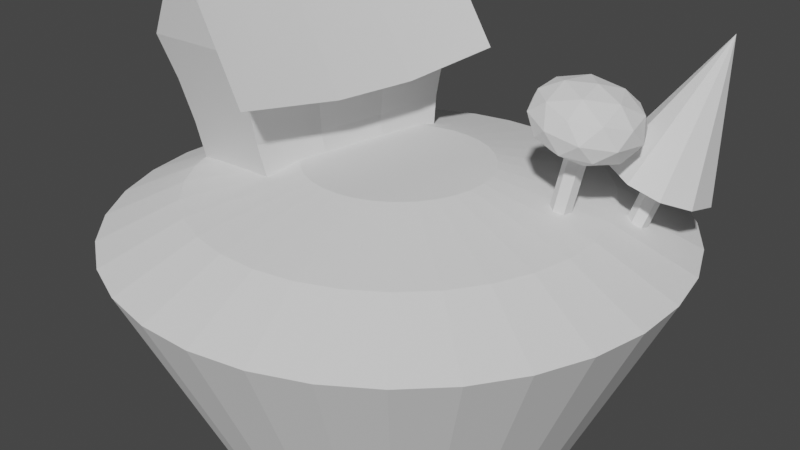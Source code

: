 # Source: 12-separating-objects.blend  (saved by Blender 3.0.42; exported with 4.5.12 LTS)
import bpy
from mathutils import Matrix  # noqa: F401  (used for matrix-valued properties, if any)

bpy.ops.wm.read_factory_settings(use_empty=True)
scene = bpy.context.scene
scene.name = 'Scene'

# ---- collections
col_collection = bpy.data.collections.new('Collection'); scene.collection.children.link(col_collection)

# ---- materials (node trees are filled in below, after node groups)
mat_material = bpy.data.materials.new('Material')
mat_material.alpha_threshold = 0.0
mat_material.use_transparent_shadow = False
mat_material.line_color = (0.0, 0.0, 0.0, 1.0)

# ---- material node trees
mat_material.use_nodes = True; mat_material.node_tree.nodes.clear()
_N = mat_material.node_tree.nodes; _L = mat_material.node_tree.links
n0 = _N.new('ShaderNodeOutputMaterial'); n0.name = 'Material Output'; n0.location = (300, 300)
n1 = _N.new('ShaderNodeBsdfPrincipled'); n1.name = 'Principled BSDF'; n1.location = (10, 300)
n1.distribution = 'GGX'
n1.subsurface_method = 'RANDOM_WALK_SKIN'
n1.inputs[2].default_value = 0.4
n1.inputs[3].default_value = 1.45
n1.inputs[27].default_value = (0.0, 0.0, 0.0, 1.0)
n1.inputs[28].default_value = 1.0
_L.new(n1.outputs[0], n0.inputs[0])
n0.is_active_output = True

# ---- world
world_world = bpy.data.worlds.new('World'); scene.world = world_world
world_world.use_nodes = True; world_world.node_tree.nodes.clear()
_N = world_world.node_tree.nodes; _L = world_world.node_tree.links
n0 = _N.new('ShaderNodeOutputWorld'); n0.name = 'World Output'; n0.location = (300, 300)
n1 = _N.new('ShaderNodeBackground'); n1.name = 'Background'; n1.location = (10, 300)
n1.inputs[0].default_value = (0.05088, 0.05088, 0.05088, 1.0)
_L.new(n1.outputs[0], n0.inputs[0])
n0.is_active_output = True
world_world.color = (0.05088, 0.05088, 0.05088)
world_world.use_sun_shadow = False
world_world.sun_shadow_jitter_overblur = 0.0

# ---- cameras
cam_camera = bpy.data.cameras.new('Camera')
cam_camera.clip_end = 100.0
cam_camera.ortho_scale = 7.314

# ---- meshes
me_cube = bpy.data.meshes.new('Cube')
me_cube.from_pydata([(1.068, 1.691, 2.0), (0.792, 1.339, 0.0), (1.068, -1.691, 2.0), (0.792, -1.339, 0.0), (-1.068, 1.691, 2.0), (-0.792, 1.339, 0.0), (-1.068, -1.691, 2.0), (-0.792, -1.339, 0.0), (-7.451e-09, -1.691, 3.782), (-7.451e-09, 1.691, 3.782), (-0.7755, 1.456, 0.6667), (-0.8549, 1.573, 1.333), (0.7748, -1.456, 0.6667), (0.8535, -1.573, 1.333), (0.792, -0.4463, 0.0), (-1.085, 0.5636, 1.807), (-1.085, -0.5636, 1.807), (1.052, -0.5636, 1.807), (1.052, 0.5636, 1.807), (-0.792, -0.4463, 0.0), (-0.792, 0.4463, 0.0), (0.792, 0.4463, 0.0), (-0.01678, 0.5636, 3.589), (-0.01678, -0.5636, 3.589), (-0.8549, -1.573, 1.333), (-0.7755, -1.456, 0.6667), (0.7748, 1.456, 0.6667), (0.8535, 1.573, 1.333), (-0.8647, -0.5245, 1.205), (-0.7804, -0.4854, 0.6023), (-0.8647, 0.5245, 1.205), (-0.7804, 0.4854, 0.6023), (0.8437, 0.5245, 1.205), (0.7699, 0.4854, 0.6023), (0.8437, -0.5245, 1.205), (0.7699, -0.4854, 0.6023)], [], [(0, 4, 9), (35, 12, 3, 14), (32, 34, 35, 33), (28, 30, 31, 29), (19, 14, 3, 7), (13, 2, 6, 24), (6, 2, 8), (7, 25, 29, 19), (16, 6, 8, 23), (1, 26, 33, 21), (18, 0, 9, 22), (31, 10, 5, 20), (25, 24, 28, 29), (15, 16, 23, 22), (4, 15, 22, 9), (17, 18, 22, 23), (2, 17, 23, 8), (27, 0, 18, 32), (10, 11, 27, 26), (24, 6, 16, 28), (29, 31, 20, 19), (5, 10, 26, 1), (18, 17, 34, 32), (5, 1, 21, 20), (20, 21, 14, 19), (33, 35, 14, 21), (16, 15, 30, 28), (11, 4, 0, 27), (26, 27, 32, 33), (15, 4, 11, 30), (30, 11, 10, 31), (3, 12, 25, 7), (12, 13, 24, 25), (17, 2, 13, 34), (34, 13, 12, 35)])
_uv = me_cube.uv_layers.new(name='UVMap')
_uv.uv.foreach_set('vector', [0.625, 0.5, 0.625, 0.25, 0.625, 0.5, 0.4583, 0.6667, 0.4583, 0.75, 0.375, 0.75, 0.375, 0.6667, 0.5417, 0.5833, 0.5417, 0.6667, 0.4583, 0.6667, 0.4583, 0.5833, 0.5417, 0.08333, 0.5417, 0.1667, 0.4583, 0.1667, 0.4583, 0.08333, 0.125, 0.6667, 0.375, 0.6667, 0.375, 0.75, 0.125, 0.75, 0.5417, 0.75, 0.625, 0.75, 0.625, 1.0, 0.5417, 1.0, 0.625, 1.0, 0.625, 0.75, 0.625, 1.0, 0.375, 0.0, 0.4583, 0.0, 0.4583, 0.08333, 0.375, 0.08333, 0.625, 0.08333, 0.625, 0.0, 0.625, 0.0, 0.625, 0.08333, 0.375, 0.5, 0.4583, 0.5, 0.4583, 0.5833, 0.375, 0.5833, 0.625, 0.5833, 0.625, 0.5, 0.625, 0.5, 0.625, 0.5833, 0.4583, 0.1667, 0.4583, 0.25, 0.375, 0.25, 0.375, 0.1667, 0.4583, 0.0, 0.5417, 0.0, 0.5417, 0.08333, 0.4583, 0.08333, 0.625, 0.1667, 0.625, 0.08333, 0.625, 0.08333, 0.625, 0.1667, 0.625, 0.25, 0.625, 0.1667, 0.625, 0.1667, 0.625, 0.25, 0.625, 0.6667, 0.625, 0.5833, 0.625, 0.5833, 0.625, 0.6667, 0.625, 0.75, 0.625, 0.6667, 0.625, 0.6667, 0.625, 0.75, 0.5417, 0.5, 0.625, 0.5, 0.625, 0.5833, 0.5417, 0.5833, 0.4583, 0.25, 0.5417, 0.25, 0.5417, 0.5, 0.4583, 0.5, 0.5417, 0.0, 0.625, 0.0, 0.625, 0.08333, 0.5417, 0.08333, 0.4583, 0.08333, 0.4583, 0.1667, 0.375, 0.1667, 0.375, 0.08333, 0.375, 0.25, 0.4583, 0.25, 0.4583, 0.5, 0.375, 0.5, 0.625, 0.5833, 0.625, 0.6667, 0.5417, 0.6667, 0.5417, 0.5833, 0.125, 0.5, 0.375, 0.5, 0.375, 0.5833, 0.125, 0.5833, 0.125, 0.5833, 0.375, 0.5833, 0.375, 0.6667, 0.125, 0.6667, 0.4583, 0.5833, 0.4583, 0.6667, 0.375, 0.6667, 0.375, 0.5833, 0.625, 0.08333, 0.625, 0.1667, 0.5417, 0.1667, 0.5417, 0.08333, 0.5417, 0.25, 0.625, 0.25, 0.625, 0.5, 0.5417, 0.5, 0.4583, 0.5, 0.5417, 0.5, 0.5417, 0.5833, 0.4583, 0.5833, 0.625, 0.1667, 0.625, 0.25, 0.5417, 0.25, 0.5417, 0.1667, 0.5417, 0.1667, 0.5417, 0.25, 0.4583, 0.25, 0.4583, 0.1667, 0.375, 0.75, 0.4583, 0.75, 0.4583, 1.0, 0.375, 1.0, 0.4583, 0.75, 0.5417, 0.75, 0.5417, 1.0, 0.4583, 1.0, 0.625, 0.6667, 0.625, 0.75, 0.5417, 0.75, 0.5417, 0.6667, 0.5417, 0.6667, 0.5417, 0.75, 0.4583, 0.75, 0.4583, 0.6667])
me_cube.materials.append(mat_material)
me_cube.use_remesh_preserve_volume = False
me_cube.use_remesh_preserve_attributes = False
me_cube.use_mirror_vertex_groups = False
me_cube.update()
me_cube.normals_split_custom_set([tuple(v) for v in zip(*[iter([0.0, 1.0, 0.0, 0.0, 1.0, 0.0, 0.0, 1.0, 0.0, 0.9932, -0.1053, 0.05019, 0.9944, -0.02128, -0.1037, 0.9899, 0.00865, 0.1412, 0.9898, 0.008788, 0.1424, 0.9854, -0.1126, -0.1275, 0.9743, 0.02236, -0.2243, 0.989, 0.1051, -0.1042, 1.0, 2.066e-05, -0.009008, -0.9808, 0.1306, -0.1451, -0.9657, -0.02237, -0.2587, -0.9848, -0.1233, -0.122, -1.0, -2.547e-05, -0.00794, 0.0, 0.0, -1.0, 0.0, 0.0, -1.0, 0.0, 0.0, -1.0, 0.0, 0.0, -1.0, 0.0, -0.9849, -0.1732, 0.0, -0.9849, -0.1732, 0.0, -0.9849, -0.1732, 0.0, -0.9849, -0.1732, 0.0, -1.0, 0.0, 0.0, -1.0, 0.0, 0.0, -1.0, 0.0, -0.9897, 0.02027, 0.142, -0.9934, 0.1132, -0.01861, -0.9969, -0.02916, -0.07332, -0.9893, 0.02068, 0.1442, -0.8528, 0.01575, 0.522, -0.8546, 0.1343, 0.5017, -0.8546, 0.1343, 0.5017, -0.8846, 0.075, 0.4603, 0.9899, -0.008649, 0.1412, 0.9938, -0.1115, 0.005665, 0.9981, 0.02381, -0.05642, 0.9898, -0.008793, 0.1424, 0.8526, -0.04094, 0.5209, 0.8509, -0.1595, 0.5006, 0.8509, -0.1595, 0.5006, 0.8827, -0.1002, 0.4592, -0.9909, 0.121, 0.05901, -0.9923, 0.0263, -0.1212, -0.9897, -0.02027, 0.142, -0.9893, -0.02068, 0.1442, -0.9999, 0.004358, -0.01016, -0.9802, 0.09329, -0.1744, -0.9734, -0.04806, -0.224, -0.9891, -0.1118, -0.09543, -0.8561, -0.06013, 0.5133, -0.8252, 0.0, 0.5649, -0.8561, 0.06013, 0.5133, -0.887, 0.0, 0.4618, -0.8546, -0.1343, 0.5017, -0.8227, -0.075, 0.5634, -0.8528, -0.01575, 0.522, -0.8546, -0.1343, 0.5017, 0.8561, 0.06013, 0.5133, 0.8252, 0.0, 0.5649, 0.8561, -0.06013, 0.5133, 0.887, 0.0, 0.4618, 0.8509, 0.1595, 0.5006, 0.8208, 0.1002, 0.5623, 0.8526, 0.04094, 0.5209, 0.8509, 0.1595, 0.5006, 0.9766, 0.02813, -0.213, 0.8943, 0.06211, -0.4431, 0.9137, 0.06543, -0.4011, 0.952, 0.1194, -0.282, 0.0, 0.9849, -0.1732, 0.0, 0.9849, -0.1732, 0.0, 0.9849, -0.1732, 0.0, 0.9849, -0.1732, -0.9763, -0.03414, -0.2139, -0.8842, -0.08561, -0.4593, -0.9044, -0.08949, -0.4173, -0.945, -0.1502, -0.2906, -0.9914, 0.1306, 0.01143, -0.9944, -0.02244, -0.1031, -0.9887, 9.665e-05, 0.1499, -0.9887, -0.0001024, 0.1499, 0.0, 0.9849, -0.1732, 0.0, 0.9849, -0.1732, 0.0, 0.9849, -0.1732, 0.0, 0.9849, -0.1732, 0.887, 0.01834, -0.4614, 0.906, 0.02207, -0.4228, 0.9454, 0.1051, -0.3084, 0.9761, -0.0003102, -0.2175, 0.0, 0.0, -1.0, 0.0, 0.0, -1.0, 0.0, 0.0, -1.0, 0.0, 0.0, -1.0, 0.0, 0.0, -1.0, 0.0, 0.0, -1.0, 0.0, 0.0, -1.0, 0.0, 0.0, -1.0, 0.9932, -0.1126, 0.02981, 0.9975, 0.0224, -0.06747, 0.9888, -6.304e-05, 0.1491, 0.9888, 6.795e-05, 0.1491, -0.8694, -0.01845, -0.4938, -0.8897, -0.02199, -0.4559, -0.9372, -0.1233, -0.3263, -0.976, 0.0003908, -0.2179, 0.0, 0.9849, -0.1732, 0.0, 0.9849, -0.1732, 0.0, 0.9849, -0.1732, 0.0, 0.9849, -0.1732, 1.0, -0.001786, -0.009543, 0.9835, -0.1018, -0.1498, 0.9779, 0.03294, -0.2065, 0.9923, 0.08986, -0.08556, -0.8873, 0.04903, -0.4585, -0.8842, 0.08562, -0.4593, -0.92, -0.07387, -0.385, -0.9764, 0.03621, -0.2131, -0.9868, 0.137, -0.08599, -0.9618, 0.04448, -0.27, -0.9764, -0.1162, -0.1823, -1.0, -0.00343, -0.008549, -3.512e-09, -0.9849, -0.1732, -3.512e-09, -0.9849, -0.1732, -3.512e-09, -0.9849, -0.1732, -3.512e-09, -0.9849, -0.1732, -6.755e-09, -0.9849, -0.1732, -6.755e-09, -0.9849, -0.1732, -6.755e-09, -0.9849, -0.1732, -6.755e-09, -0.9849, -0.1732, 0.8966, -0.0253, -0.4422, 0.8943, -0.06212, -0.4431, 0.9234, 0.08894, -0.3733, 0.9765, -0.02976, -0.2133, 0.9892, -0.1125, -0.09426, 0.9673, -0.02976, -0.2521, 0.9777, 0.1225, -0.1704, 1.0, 0.001073, -0.00921])] * 3)])
me_cylinder_001 = bpy.data.meshes.new('Cylinder.001')
me_cylinder_001.from_pydata([(-1.461e-07, 1.742, -1.699), (-1.369e-07, 3.0, 1.0), (0.3398, 1.708, -1.699), (0.5853, 2.942, 1.0), (0.6666, 1.609, -1.699), (1.148, 2.772, 1.0), (0.9678, 1.448, -1.699), (1.667, 2.494, 1.0), (1.232, 1.232, -1.699), (2.121, 2.121, 1.0), (1.448, 0.9678, -1.699), (2.494, 1.667, 1.0), (1.609, 0.6666, -1.699), (2.772, 1.148, 1.0), (1.708, 0.3398, -1.699), (2.942, 0.5853, 1.0), (1.742, -6.066e-08, -1.699), (3.0, -9.761e-08, 1.0), (1.708, -0.3398, -1.699), (2.942, -0.5853, 1.0), (1.609, -0.6666, -1.699), (2.772, -1.148, 1.0), (1.448, -0.9678, -1.699), (2.494, -1.667, 1.0), (1.232, -1.232, -1.699), (2.121, -2.121, 1.0), (0.9678, -1.448, -1.699), (1.667, -2.494, 1.0), (0.6666, -1.609, -1.699), (1.148, -2.772, 1.0), (0.3398, -1.708, -1.699), (0.5853, -2.942, 1.0), (-2.984e-07, -1.742, -1.699), (-3.992e-07, -3.0, 1.0), (-0.3398, -1.708, -1.699), (-0.5853, -2.942, 1.0), (-0.6666, -1.609, -1.699), (-1.148, -2.772, 1.0), (-0.9678, -1.448, -1.699), (-1.667, -2.494, 1.0), (-1.232, -1.232, -1.699), (-2.121, -2.121, 1.0), (-1.448, -0.9678, -1.699), (-2.494, -1.667, 1.0), (-1.609, -0.6666, -1.699), (-2.772, -1.148, 1.0), (-1.708, -0.3398, -1.699), (-2.942, -0.5853, 1.0), (-1.742, 3.625e-08, -1.699), (-3.0, 6.93e-08, 1.0), (-1.708, 0.3398, -1.699), (-2.942, 0.5853, 1.0), (-1.609, 0.6666, -1.699), (-2.772, 1.148, 1.0), (-1.448, 0.9678, -1.699), (-2.494, 1.667, 1.0), (-1.232, 1.232, -1.699), (-2.121, 2.121, 1.0), (-0.9678, 1.448, -1.699), (-1.667, 2.494, 1.0), (-0.6666, 1.609, -1.699), (-1.148, 2.772, 1.0), (-0.3398, 1.708, -1.699), (-0.5853, 2.942, 1.0), (0.4216, 2.12, 1.384), (-1.377e-07, 2.161, 1.384), (0.827, 1.997, 1.384), (1.201, 1.797, 1.384), (1.528, 1.528, 1.384), (1.797, 1.201, 1.384), (1.997, 0.827, 1.384), (2.12, 0.4216, 1.384), (2.161, -8.705e-08, 1.384), (2.12, -0.4216, 1.384), (1.997, -0.827, 1.384), (1.797, -1.201, 1.384), (1.528, -1.528, 1.384), (1.201, -1.797, 1.384), (0.827, -1.997, 1.384), (0.4216, -2.12, 1.384), (-3.266e-07, -2.161, 1.384), (-0.4216, -2.12, 1.384), (-0.827, -1.997, 1.384), (-1.201, -1.797, 1.384), (-1.528, -1.528, 1.384), (-1.797, -1.201, 1.384), (-1.997, -0.827, 1.384), (-2.12, -0.4216, 1.384), (-2.161, 3.319e-08, 1.384), (-2.12, 0.4216, 1.384), (-1.997, 0.827, 1.384), (-1.797, 1.201, 1.384), (-1.528, 1.528, 1.384), (-1.201, 1.797, 1.384), (-0.827, 1.997, 1.384), (-0.4216, 2.12, 1.384), (0.1901, 0.9555, 1.645), (-1.241e-07, 0.9742, 1.645), (0.3728, 0.9001, 1.645), (0.5413, 0.8101, 1.645), (0.6889, 0.6889, 1.645), (0.8101, 0.5413, 1.645), (0.9001, 0.3728, 1.645), (0.9555, 0.1901, 1.645), (0.9742, -4.307e-08, 1.645), (0.9555, -0.1901, 1.645), (0.9001, -0.3728, 1.645), (0.8101, -0.5413, 1.645), (0.6889, -0.6889, 1.645), (0.5413, -0.8101, 1.645), (0.3728, -0.9001, 1.645), (0.1901, -0.9555, 1.645), (-2.093e-07, -0.9742, 1.645), (-0.1901, -0.9555, 1.645), (-0.3728, -0.9001, 1.645), (-0.5413, -0.8101, 1.645), (-0.6889, -0.6889, 1.645), (-0.8101, -0.5413, 1.645), (-0.9001, -0.3728, 1.645), (-0.9555, -0.1901, 1.645), (-0.9742, 1.113e-08, 1.645), (-0.9555, 0.1901, 1.645), (-0.9001, 0.3728, 1.645), (-0.8101, 0.5413, 1.645), (-0.6889, 0.6889, 1.645), (-0.5413, 0.8101, 1.645), (-0.3728, 0.9001, 1.645), (-0.1901, 0.9555, 1.645)], [], [(0, 1, 3, 2), (2, 3, 5, 4), (4, 5, 7, 6), (6, 7, 9, 8), (8, 9, 11, 10), (10, 11, 13, 12), (12, 13, 15, 14), (14, 15, 17, 16), (16, 17, 19, 18), (18, 19, 21, 20), (20, 21, 23, 22), (22, 23, 25, 24), (24, 25, 27, 26), (26, 27, 29, 28), (28, 29, 31, 30), (30, 31, 33, 32), (32, 33, 35, 34), (34, 35, 37, 36), (36, 37, 39, 38), (38, 39, 41, 40), (40, 41, 43, 42), (42, 43, 45, 44), (44, 45, 47, 46), (46, 47, 49, 48), (48, 49, 51, 50), (50, 51, 53, 52), (52, 53, 55, 54), (54, 55, 57, 56), (56, 57, 59, 58), (58, 59, 61, 60), (55, 53, 90, 91), (60, 61, 63, 62), (62, 63, 1, 0), (0, 2, 4, 6, 8, 10, 12, 14, 16, 18, 20, 22, 24, 26, 28, 30, 32, 34, 36, 38, 40, 42, 44, 46, 48, 50, 52, 54, 56, 58, 60, 62), (76, 75, 107, 108), (11, 9, 68, 69), (29, 27, 77, 78), (47, 45, 86, 87), (3, 1, 65, 64), (1, 63, 95, 65), (21, 19, 73, 74), (39, 37, 82, 83), (57, 55, 91, 92), (13, 11, 69, 70), (31, 29, 78, 79), (49, 47, 87, 88), (5, 3, 64, 66), (23, 21, 74, 75), (41, 39, 83, 84), (59, 57, 92, 93), (15, 13, 70, 71), (33, 31, 79, 80), (51, 49, 88, 89), (7, 5, 66, 67), (25, 23, 75, 76), (43, 41, 84, 85), (61, 59, 93, 94), (17, 15, 71, 72), (35, 33, 80, 81), (53, 51, 89, 90), (9, 7, 67, 68), (27, 25, 76, 77), (45, 43, 85, 86), (63, 61, 94, 95), (19, 17, 72, 73), (37, 35, 81, 82), (96, 97, 127, 126, 125, 124, 123, 122, 121, 120, 119, 118, 117, 116, 115, 114, 113, 112, 111, 110, 109, 108, 107, 106, 105, 104, 103, 102, 101, 100, 99, 98), (90, 89, 121, 122), (77, 76, 108, 109), (91, 90, 122, 123), (78, 77, 109, 110), (64, 65, 97, 96), (92, 91, 123, 124), (79, 78, 110, 111), (66, 64, 96, 98), (93, 92, 124, 125), (80, 79, 111, 112), (67, 66, 98, 99), (94, 93, 125, 126), (81, 80, 112, 113), (68, 67, 99, 100), (95, 94, 126, 127), (82, 81, 113, 114), (69, 68, 100, 101), (65, 95, 127, 97), (83, 82, 114, 115), (70, 69, 101, 102), (84, 83, 115, 116), (71, 70, 102, 103), (85, 84, 116, 117), (72, 71, 103, 104), (86, 85, 117, 118), (73, 72, 104, 105), (87, 86, 118, 119), (74, 73, 105, 106), (88, 87, 119, 120), (75, 74, 106, 107), (89, 88, 120, 121)])
_uv = me_cylinder_001.uv_layers.new(name='UVMap')
_uv.uv.foreach_set('vector', [1.0, 0.5, 1.0, 1.0, 0.9688, 1.0, 0.9688, 0.5, 0.9688, 0.5, 0.9688, 1.0, 0.9375, 1.0, 0.9375, 0.5, 0.9375, 0.5, 0.9375, 1.0, 0.9062, 1.0, 0.9062, 0.5, 0.9062, 0.5, 0.9062, 1.0, 0.875, 1.0, 0.875, 0.5, 0.875, 0.5, 0.875, 1.0, 0.8438, 1.0, 0.8438, 0.5, 0.8438, 0.5, 0.8438, 1.0, 0.8125, 1.0, 0.8125, 0.5, 0.8125, 0.5, 0.8125, 1.0, 0.7812, 1.0, 0.7812, 0.5, 0.7812, 0.5, 0.7812, 1.0, 0.75, 1.0, 0.75, 0.5, 0.75, 0.5, 0.75, 1.0, 0.7188, 1.0, 0.7188, 0.5, 0.7188, 0.5, 0.7188, 1.0, 0.6875, 1.0, 0.6875, 0.5, 0.6875, 0.5, 0.6875, 1.0, 0.6562, 1.0, 0.6562, 0.5, 0.6562, 0.5, 0.6562, 1.0, 0.625, 1.0, 0.625, 0.5, 0.625, 0.5, 0.625, 1.0, 0.5938, 1.0, 0.5938, 0.5, 0.5938, 0.5, 0.5938, 1.0, 0.5625, 1.0, 0.5625, 0.5, 0.5625, 0.5, 0.5625, 1.0, 0.5312, 1.0, 0.5312, 0.5, 0.5312, 0.5, 0.5312, 1.0, 0.5, 1.0, 0.5, 0.5, 0.5, 0.5, 0.5, 1.0, 0.4688, 1.0, 0.4688, 0.5, 0.4688, 0.5, 0.4688, 1.0, 0.4375, 1.0, 0.4375, 0.5, 0.4375, 0.5, 0.4375, 1.0, 0.4062, 1.0, 0.4062, 0.5, 0.4062, 0.5, 0.4062, 1.0, 0.375, 1.0, 0.375, 0.5, 0.375, 0.5, 0.375, 1.0, 0.3438, 1.0, 0.3438, 0.5, 0.3438, 0.5, 0.3438, 1.0, 0.3125, 1.0, 0.3125, 0.5, 0.3125, 0.5, 0.3125, 1.0, 0.2812, 1.0, 0.2812, 0.5, 0.2812, 0.5, 0.2812, 1.0, 0.25, 1.0, 0.25, 0.5, 0.25, 0.5, 0.25, 1.0, 0.2188, 1.0, 0.2188, 0.5, 0.2188, 0.5, 0.2188, 1.0, 0.1875, 1.0, 0.1875, 0.5, 0.1875, 0.5, 0.1875, 1.0, 0.1562, 1.0, 0.1562, 0.5, 0.1562, 0.5, 0.1562, 1.0, 0.125, 1.0, 0.125, 0.5, 0.125, 0.5, 0.125, 1.0, 0.09375, 1.0, 0.09375, 0.5, 0.09375, 0.5, 0.09375, 1.0, 0.0625, 1.0, 0.0625, 0.5, 0.1562, 1.0, 0.1875, 1.0, 0.1875, 1.0, 0.1562, 1.0, 0.0625, 0.5, 0.0625, 1.0, 0.03125, 1.0, 0.03125, 0.5, 0.03125, 0.5, 0.03125, 1.0, 0.0, 1.0, 0.0, 0.5, 0.75, 0.49, 0.7968, 0.4854, 0.8418, 0.4717, 0.8833, 0.4496, 0.9197, 0.4197, 0.9496, 0.3833, 0.9717, 0.3418, 0.9854, 0.2968, 0.99, 0.25, 0.9854, 0.2032, 0.9717, 0.1582, 0.9496, 0.1167, 0.9197, 0.08029, 0.8833, 0.05045, 0.8418, 0.02827, 0.7968, 0.01461, 0.75, 0.01, 0.7032, 0.01461, 0.6582, 0.02827, 0.6167, 0.05045, 0.5803, 0.08029, 0.5504, 0.1167, 0.5283, 0.1582, 0.5146, 0.2032, 0.51, 0.25, 0.5146, 0.2968, 0.5283, 0.3418, 0.5504, 0.3833, 0.5803, 0.4197, 0.6167, 0.4496, 0.6582, 0.4717, 0.7032, 0.4854, 0.625, 1.0, 0.6562, 1.0, 0.6562, 1.0, 0.625, 1.0, 0.8438, 1.0, 0.875, 1.0, 0.875, 1.0, 0.8438, 1.0, 0.5625, 1.0, 0.5938, 1.0, 0.5938, 1.0, 0.5625, 1.0, 0.2812, 1.0, 0.3125, 1.0, 0.3125, 1.0, 0.2812, 1.0, 0.9688, 1.0, 1.0, 1.0, 1.0, 1.0, 0.9688, 1.0, 0.0, 1.0, 0.03125, 1.0, 0.03125, 1.0, 0.0, 1.0, 0.6875, 1.0, 0.7188, 1.0, 0.7188, 1.0, 0.6875, 1.0, 0.4062, 1.0, 0.4375, 1.0, 0.4375, 1.0, 0.4062, 1.0, 0.125, 1.0, 0.1562, 1.0, 0.1562, 1.0, 0.125, 1.0, 0.8125, 1.0, 0.8438, 1.0, 0.8438, 1.0, 0.8125, 1.0, 0.5312, 1.0, 0.5625, 1.0, 0.5625, 1.0, 0.5312, 1.0, 0.25, 1.0, 0.2812, 1.0, 0.2812, 1.0, 0.25, 1.0, 0.9375, 1.0, 0.9688, 1.0, 0.9688, 1.0, 0.9375, 1.0, 0.6562, 1.0, 0.6875, 1.0, 0.6875, 1.0, 0.6562, 1.0, 0.375, 1.0, 0.4062, 1.0, 0.4062, 1.0, 0.375, 1.0, 0.09375, 1.0, 0.125, 1.0, 0.125, 1.0, 0.09375, 1.0, 0.7812, 1.0, 0.8125, 1.0, 0.8125, 1.0, 0.7812, 1.0, 0.5, 1.0, 0.5312, 1.0, 0.5312, 1.0, 0.5, 1.0, 0.2188, 1.0, 0.25, 1.0, 0.25, 1.0, 0.2188, 1.0, 0.9062, 1.0, 0.9375, 1.0, 0.9375, 1.0, 0.9062, 1.0, 0.625, 1.0, 0.6562, 1.0, 0.6562, 1.0, 0.625, 1.0, 0.3438, 1.0, 0.375, 1.0, 0.375, 1.0, 0.3438, 1.0, 0.0625, 1.0, 0.09375, 1.0, 0.09375, 1.0, 0.0625, 1.0, 0.75, 1.0, 0.7812, 1.0, 0.7812, 1.0, 0.75, 1.0, 0.4688, 1.0, 0.5, 1.0, 0.5, 1.0, 0.4688, 1.0, 0.1875, 1.0, 0.2188, 1.0, 0.2188, 1.0, 0.1875, 1.0, 0.875, 1.0, 0.9062, 1.0, 0.9062, 1.0, 0.875, 1.0, 0.5938, 1.0, 0.625, 1.0, 0.625, 1.0, 0.5938, 1.0, 0.3125, 1.0, 0.3438, 1.0, 0.3438, 1.0, 0.3125, 1.0, 0.03125, 1.0, 0.0625, 1.0, 0.0625, 1.0, 0.03125, 1.0, 0.7188, 1.0, 0.75, 1.0, 0.75, 1.0, 0.7188, 1.0, 0.4375, 1.0, 0.4688, 1.0, 0.4688, 1.0, 0.4375, 1.0, 0.2968, 0.4854, 0.25, 0.49, 0.2032, 0.4854, 0.1582, 0.4717, 0.1167, 0.4496, 0.08029, 0.4197, 0.05045, 0.3833, 0.02827, 0.3418, 0.01461, 0.2968, 0.01, 0.25, 0.01461, 0.2032, 0.02827, 0.1582, 0.05045, 0.1167, 0.08029, 0.08029, 0.1167, 0.05045, 0.1582, 0.02827, 0.2032, 0.01461, 0.25, 0.01, 0.2968, 0.01461, 0.3418, 0.02827, 0.3833, 0.05045, 0.4197, 0.08029, 0.4496, 0.1167, 0.4717, 0.1582, 0.4854, 0.2032, 0.49, 0.25, 0.4854, 0.2968, 0.4717, 0.3418, 0.4496, 0.3833, 0.4197, 0.4197, 0.3833, 0.4496, 0.3418, 0.4717, 0.1875, 1.0, 0.2188, 1.0, 0.2188, 1.0, 0.1875, 1.0, 0.5938, 1.0, 0.625, 1.0, 0.625, 1.0, 0.5938, 1.0, 0.1562, 1.0, 0.1875, 1.0, 0.1875, 1.0, 0.1562, 1.0, 0.5625, 1.0, 0.5938, 1.0, 0.5938, 1.0, 0.5625, 1.0, 0.9688, 1.0, 1.0, 1.0, 1.0, 1.0, 0.9688, 1.0, 0.125, 1.0, 0.1562, 1.0, 0.1562, 1.0, 0.125, 1.0, 0.5312, 1.0, 0.5625, 1.0, 0.5625, 1.0, 0.5312, 1.0, 0.9375, 1.0, 0.9688, 1.0, 0.9688, 1.0, 0.9375, 1.0, 0.09375, 1.0, 0.125, 1.0, 0.125, 1.0, 0.09375, 1.0, 0.5, 1.0, 0.5312, 1.0, 0.5312, 1.0, 0.5, 1.0, 0.9062, 1.0, 0.9375, 1.0, 0.9375, 1.0, 0.9062, 1.0, 0.0625, 1.0, 0.09375, 1.0, 0.09375, 1.0, 0.0625, 1.0, 0.4688, 1.0, 0.5, 1.0, 0.5, 1.0, 0.4688, 1.0, 0.875, 1.0, 0.9062, 1.0, 0.9062, 1.0, 0.875, 1.0, 0.03125, 1.0, 0.0625, 1.0, 0.0625, 1.0, 0.03125, 1.0, 0.4375, 1.0, 0.4688, 1.0, 0.4688, 1.0, 0.4375, 1.0, 0.8438, 1.0, 0.875, 1.0, 0.875, 1.0, 0.8438, 1.0, 0.0, 1.0, 0.03125, 1.0, 0.03125, 1.0, 0.0, 1.0, 0.4062, 1.0, 0.4375, 1.0, 0.4375, 1.0, 0.4062, 1.0, 0.8125, 1.0, 0.8438, 1.0, 0.8438, 1.0, 0.8125, 1.0, 0.375, 1.0, 0.4062, 1.0, 0.4062, 1.0, 0.375, 1.0, 0.7812, 1.0, 0.8125, 1.0, 0.8125, 1.0, 0.7812, 1.0, 0.3438, 1.0, 0.375, 1.0, 0.375, 1.0, 0.3438, 1.0, 0.75, 1.0, 0.7812, 1.0, 0.7812, 1.0, 0.75, 1.0, 0.3125, 1.0, 0.3438, 1.0, 0.3438, 1.0, 0.3125, 1.0, 0.7188, 1.0, 0.75, 1.0, 0.75, 1.0, 0.7188, 1.0, 0.2812, 1.0, 0.3125, 1.0, 0.3125, 1.0, 0.2812, 1.0, 0.6875, 1.0, 0.7188, 1.0, 0.7188, 1.0, 0.6875, 1.0, 0.25, 1.0, 0.2812, 1.0, 0.2812, 1.0, 0.25, 1.0, 0.6562, 1.0, 0.6875, 1.0, 0.6875, 1.0, 0.6562, 1.0, 0.2188, 1.0, 0.25, 1.0, 0.25, 1.0, 0.2188, 1.0])
me_cylinder_001.use_remesh_fix_poles = True
me_cylinder_001.use_remesh_preserve_attributes = False
me_cylinder_001.update()
me_icosphere = bpy.data.meshes.new('Icosphere')
me_icosphere.from_pydata([(0.0, 0.0, 1.179), (0.7236, -0.5257, 1.537), (-0.2764, -0.8506, 1.537), (-0.8944, 0.0, 1.537), (-0.2764, 0.8506, 1.537), (0.7236, 0.5257, 1.537), (0.2764, -0.8506, 2.117), (-0.7236, -0.5257, 2.117), (-0.7236, 0.5257, 2.117), (0.2764, 0.8506, 2.117), (0.8944, 0.0, 2.117), (0.0, 0.0, 2.475), (-0.1625, -0.5, 1.276), (0.4253, -0.309, 1.276), (0.2629, -0.809, 1.487), (0.8506, 0.0, 1.487), (0.4253, 0.309, 1.276), (-0.5257, 0.0, 1.276), (-0.6882, -0.5, 1.487), (-0.1625, 0.5, 1.276), (-0.6882, 0.5, 1.487), (0.2629, 0.809, 1.487), (0.9511, -0.309, 1.827), (0.9511, 0.309, 1.827), (0.0, -1.0, 1.827), (0.5878, -0.809, 1.827), (-0.9511, -0.309, 1.827), (-0.5878, -0.809, 1.827), (-0.5878, 0.809, 1.827), (-0.9511, 0.309, 1.827), (0.5878, 0.809, 1.827), (0.0, 1.0, 1.827), (0.6882, -0.5, 2.168), (-0.2629, -0.809, 2.168), (-0.8506, 0.0, 2.168), (-0.2629, 0.809, 2.168), (0.6882, 0.5, 2.168), (0.1625, -0.5, 2.378), (0.5257, 0.0, 2.378), (-0.4253, -0.309, 2.378), (-0.4253, 0.309, 2.378), (0.1625, 0.5, 2.378), (0.0, 0.1947, -0.1359), (0.0, 0.1947, 1.394), (0.1687, 0.09737, -0.1359), (0.1687, 0.09737, 1.394), (0.1687, -0.09737, -0.1359), (0.1687, -0.09737, 1.394), (-1.703e-08, -0.1947, -0.1359), (-1.703e-08, -0.1947, 1.394), (-0.1687, -0.09737, -0.1359), (-0.1687, -0.09737, 1.394), (-0.1687, 0.09737, -0.1359), (-0.1687, 0.09737, 1.394)], [], [(0, 13, 12), (1, 13, 15), (0, 12, 17), (0, 17, 19), (0, 19, 16), (1, 15, 22), (2, 14, 24), (3, 18, 26), (4, 20, 28), (5, 21, 30), (1, 22, 25), (2, 24, 27), (3, 26, 29), (4, 28, 31), (5, 30, 23), (6, 32, 37), (7, 33, 39), (8, 34, 40), (9, 35, 41), (10, 36, 38), (38, 41, 11), (38, 36, 41), (36, 9, 41), (41, 40, 11), (41, 35, 40), (35, 8, 40), (40, 39, 11), (40, 34, 39), (34, 7, 39), (39, 37, 11), (39, 33, 37), (33, 6, 37), (37, 38, 11), (37, 32, 38), (32, 10, 38), (23, 36, 10), (23, 30, 36), (30, 9, 36), (31, 35, 9), (31, 28, 35), (28, 8, 35), (29, 34, 8), (29, 26, 34), (26, 7, 34), (27, 33, 7), (27, 24, 33), (24, 6, 33), (25, 32, 6), (25, 22, 32), (22, 10, 32), (30, 31, 9), (30, 21, 31), (21, 4, 31), (28, 29, 8), (28, 20, 29), (20, 3, 29), (26, 27, 7), (26, 18, 27), (18, 2, 27), (24, 25, 6), (24, 14, 25), (14, 1, 25), (22, 23, 10), (22, 15, 23), (15, 5, 23), (16, 21, 5), (16, 19, 21), (19, 4, 21), (19, 20, 4), (19, 17, 20), (17, 3, 20), (17, 18, 3), (17, 12, 18), (12, 2, 18), (15, 16, 5), (15, 13, 16), (13, 0, 16), (12, 14, 2), (12, 13, 14), (13, 1, 14), (42, 43, 45, 44), (44, 45, 47, 46), (46, 47, 49, 48), (48, 49, 51, 50), (45, 43, 53, 51, 49, 47), (50, 51, 53, 52), (52, 53, 43, 42), (42, 44, 46, 48, 50, 52)])
_uv = me_icosphere.uv_layers.new(name='UVMap')
_uv.uv.foreach_set('vector', [0.1818, 0.0, 0.2273, 0.07873, 0.1364, 0.07873, 0.2727, 0.1575, 0.3182, 0.07873, 0.3636, 0.1575, 0.9091, 0.0, 0.9545, 0.07873, 0.8636, 0.07873, 0.7273, 0.0, 0.7727, 0.07873, 0.6818, 0.07873, 0.5455, 0.0, 0.5909, 0.07873, 0.5, 0.07873, 0.2727, 0.1575, 0.3636, 0.1575, 0.3182, 0.2362, 0.09091, 0.1575, 0.1818, 0.1575, 0.1364, 0.2362, 0.8182, 0.1575, 0.9091, 0.1575, 0.8636, 0.2362, 0.6364, 0.1575, 0.7273, 0.1575, 0.6818, 0.2362, 0.4545, 0.1575, 0.5455, 0.1575, 0.5, 0.2362, 0.2727, 0.1575, 0.3182, 0.2362, 0.2273, 0.2362, 0.09091, 0.1575, 0.1364, 0.2362, 0.04546, 0.2362, 0.8182, 0.1575, 0.8636, 0.2362, 0.7727, 0.2362, 0.6364, 0.1575, 0.6818, 0.2362, 0.5909, 0.2362, 0.4545, 0.1575, 0.5, 0.2362, 0.4091, 0.2362, 0.1818, 0.3149, 0.2727, 0.3149, 0.2273, 0.3937, 0.0, 0.3149, 0.09091, 0.3149, 0.04546, 0.3937, 0.7273, 0.3149, 0.8182, 0.3149, 0.7727, 0.3937, 0.5455, 0.3149, 0.6364, 0.3149, 0.5909, 0.3937, 0.3636, 0.3149, 0.4545, 0.3149, 0.4091, 0.3937, 0.4091, 0.3937, 0.5, 0.3937, 0.4545, 0.4724, 0.4091, 0.3937, 0.4545, 0.3149, 0.5, 0.3937, 0.4545, 0.3149, 0.5455, 0.3149, 0.5, 0.3937, 0.5909, 0.3937, 0.6818, 0.3937, 0.6364, 0.4724, 0.5909, 0.3937, 0.6364, 0.3149, 0.6818, 0.3937, 0.6364, 0.3149, 0.7273, 0.3149, 0.6818, 0.3937, 0.7727, 0.3937, 0.8636, 0.3937, 0.8182, 0.4724, 0.7727, 0.3937, 0.8182, 0.3149, 0.8636, 0.3937, 0.8182, 0.3149, 0.9091, 0.3149, 0.8636, 0.3937, 0.04546, 0.3937, 0.1364, 0.3937, 0.09091, 0.4724, 0.04546, 0.3937, 0.09091, 0.3149, 0.1364, 0.3937, 0.09091, 0.3149, 0.1818, 0.3149, 0.1364, 0.3937, 0.2273, 0.3937, 0.3182, 0.3937, 0.2727, 0.4724, 0.2273, 0.3937, 0.2727, 0.3149, 0.3182, 0.3937, 0.2727, 0.3149, 0.3636, 0.3149, 0.3182, 0.3937, 0.4091, 0.2362, 0.4545, 0.3149, 0.3636, 0.3149, 0.4091, 0.2362, 0.5, 0.2362, 0.4545, 0.3149, 0.5, 0.2362, 0.5455, 0.3149, 0.4545, 0.3149, 0.5909, 0.2362, 0.6364, 0.3149, 0.5455, 0.3149, 0.5909, 0.2362, 0.6818, 0.2362, 0.6364, 0.3149, 0.6818, 0.2362, 0.7273, 0.3149, 0.6364, 0.3149, 0.7727, 0.2362, 0.8182, 0.3149, 0.7273, 0.3149, 0.7727, 0.2362, 0.8636, 0.2362, 0.8182, 0.3149, 0.8636, 0.2362, 0.9091, 0.3149, 0.8182, 0.3149, 0.04546, 0.2362, 0.09091, 0.3149, 0.0, 0.3149, 0.04546, 0.2362, 0.1364, 0.2362, 0.09091, 0.3149, 0.1364, 0.2362, 0.1818, 0.3149, 0.09091, 0.3149, 0.2273, 0.2362, 0.2727, 0.3149, 0.1818, 0.3149, 0.2273, 0.2362, 0.3182, 0.2362, 0.2727, 0.3149, 0.3182, 0.2362, 0.3636, 0.3149, 0.2727, 0.3149, 0.5, 0.2362, 0.5909, 0.2362, 0.5455, 0.3149, 0.5, 0.2362, 0.5455, 0.1575, 0.5909, 0.2362, 0.5455, 0.1575, 0.6364, 0.1575, 0.5909, 0.2362, 0.6818, 0.2362, 0.7727, 0.2362, 0.7273, 0.3149, 0.6818, 0.2362, 0.7273, 0.1575, 0.7727, 0.2362, 0.7273, 0.1575, 0.8182, 0.1575, 0.7727, 0.2362, 0.8636, 0.2362, 0.9545, 0.2362, 0.9091, 0.3149, 0.8636, 0.2362, 0.9091, 0.1575, 0.9545, 0.2362, 0.9091, 0.1575, 1.0, 0.1575, 0.9545, 0.2362, 0.1364, 0.2362, 0.2273, 0.2362, 0.1818, 0.3149, 0.1364, 0.2362, 0.1818, 0.1575, 0.2273, 0.2362, 0.1818, 0.1575, 0.2727, 0.1575, 0.2273, 0.2362, 0.3182, 0.2362, 0.4091, 0.2362, 0.3636, 0.3149, 0.3182, 0.2362, 0.3636, 0.1575, 0.4091, 0.2362, 0.3636, 0.1575, 0.4545, 0.1575, 0.4091, 0.2362, 0.5, 0.07873, 0.5455, 0.1575, 0.4545, 0.1575, 0.5, 0.07873, 0.5909, 0.07873, 0.5455, 0.1575, 0.5909, 0.07873, 0.6364, 0.1575, 0.5455, 0.1575, 0.6818, 0.07873, 0.7273, 0.1575, 0.6364, 0.1575, 0.6818, 0.07873, 0.7727, 0.07873, 0.7273, 0.1575, 0.7727, 0.07873, 0.8182, 0.1575, 0.7273, 0.1575, 0.8636, 0.07873, 0.9091, 0.1575, 0.8182, 0.1575, 0.8636, 0.07873, 0.9545, 0.07873, 0.9091, 0.1575, 0.9545, 0.07873, 1.0, 0.1575, 0.9091, 0.1575, 0.3636, 0.1575, 0.4091, 0.07873, 0.4545, 0.1575, 0.3636, 0.1575, 0.3182, 0.07873, 0.4091, 0.07873, 0.3182, 0.07873, 0.3636, 0.0, 0.4091, 0.07873, 0.1364, 0.07873, 0.1818, 0.1575, 0.09091, 0.1575, 0.1364, 0.07873, 0.2273, 0.07873, 0.1818, 0.1575, 0.2273, 0.07873, 0.2727, 0.1575, 0.1818, 0.1575, 1.0, 0.5, 1.0, 1.0, 0.8333, 1.0, 0.8333, 0.5, 0.8333, 0.5, 0.8333, 1.0, 0.6667, 1.0, 0.6667, 0.5, 0.6667, 0.5, 0.6667, 1.0, 0.5, 1.0, 0.5, 0.5, 0.5, 0.5, 0.5, 1.0, 0.3333, 1.0, 0.3333, 0.5, 0.4578, 0.37, 0.25, 0.49, 0.04215, 0.37, 0.04215, 0.13, 0.25, 0.01, 0.4578, 0.13, 0.3333, 0.5, 0.3333, 1.0, 0.1667, 1.0, 0.1667, 0.5, 0.1667, 0.5, 0.1667, 1.0, -8.941e-08, 1.0, -8.941e-08, 0.5, 0.75, 0.49, 0.9578, 0.37, 0.9578, 0.13, 0.75, 0.01, 0.5422, 0.13, 0.5422, 0.37])
me_icosphere.use_remesh_fix_poles = True
me_icosphere.use_remesh_preserve_attributes = False
me_icosphere.update()
me_icosphere_001 = bpy.data.meshes.new('Icosphere.001')
me_icosphere_001.from_pydata([(0.0, 0.1947, -0.08584), (0.0, 0.1947, 1.445), (0.1687, 0.09737, -0.08584), (0.1687, 0.09737, 1.445), (0.1687, -0.09737, -0.08584), (0.1687, -0.09737, 1.445), (-1.703e-08, -0.1947, -0.08584), (-1.703e-08, -0.1947, 1.445), (-0.1687, -0.09737, -0.08584), (-0.1687, -0.09737, 1.445), (-0.1687, 0.09737, -0.08584), (-0.1687, 0.09737, 1.445), (1.896e-07, 0.9561, 0.9425), (0.562, 0.7735, 0.9425), (0.9093, 0.2955, 0.9425), (0.9093, -0.2955, 0.9425), (0.562, -0.7735, 0.9425), (6.348e-08, -0.9561, 0.9425), (-0.562, -0.7735, 0.9425), (-0.9093, -0.2955, 0.9425), (-0.9093, 0.2955, 0.9425), (-0.562, 0.7735, 0.9425), (1.896e-07, 2.98e-08, 3.659)], [], [(0, 1, 3, 2), (2, 3, 5, 4), (4, 5, 7, 6), (6, 7, 9, 8), (3, 1, 11, 9, 7, 5), (8, 9, 11, 10), (10, 11, 1, 0), (0, 2, 4, 6, 8, 10), (12, 22, 13), (13, 22, 14), (14, 22, 15), (15, 22, 16), (16, 22, 17), (17, 22, 18), (18, 22, 19), (19, 22, 20), (12, 13, 14, 15, 16, 17, 18, 19, 20, 21), (20, 22, 21), (21, 22, 12)])
_uv = me_icosphere_001.uv_layers.new(name='UVMap')
_uv.uv.foreach_set('vector', [1.0, 0.5, 1.0, 1.0, 0.8333, 1.0, 0.8333, 0.5, 0.8333, 0.5, 0.8333, 1.0, 0.6667, 1.0, 0.6667, 0.5, 0.6667, 0.5, 0.6667, 1.0, 0.5, 1.0, 0.5, 0.5, 0.5, 0.5, 0.5, 1.0, 0.3333, 1.0, 0.3333, 0.5, 0.4578, 0.37, 0.25, 0.49, 0.04215, 0.37, 0.04215, 0.13, 0.25, 0.01, 0.4578, 0.13, 0.3333, 0.5, 0.3333, 1.0, 0.1667, 1.0, 0.1667, 0.5, 0.1667, 0.5, 0.1667, 1.0, -8.941e-08, 1.0, -8.941e-08, 0.5, 0.75, 0.49, 0.9578, 0.37, 0.9578, 0.13, 0.75, 0.01, 0.5422, 0.13, 0.5422, 0.37, 0.25, 0.49, 0.25, 0.25, 0.3911, 0.4442, 0.3911, 0.4442, 0.25, 0.25, 0.4783, 0.3242, 0.4783, 0.3242, 0.25, 0.25, 0.4783, 0.1758, 0.4783, 0.1758, 0.25, 0.25, 0.3911, 0.05584, 0.3911, 0.05584, 0.25, 0.25, 0.25, 0.01, 0.25, 0.01, 0.25, 0.25, 0.1089, 0.05584, 0.1089, 0.05584, 0.25, 0.25, 0.02175, 0.1758, 0.02175, 0.1758, 0.25, 0.25, 0.02175, 0.3242, 0.75, 0.49, 0.8911, 0.4442, 0.9783, 0.3242, 0.9783, 0.1758, 0.8911, 0.05584, 0.75, 0.01, 0.6089, 0.05584, 0.5217, 0.1758, 0.5217, 0.3242, 0.6089, 0.4442, 0.02175, 0.3242, 0.25, 0.25, 0.1089, 0.4442, 0.1089, 0.4442, 0.25, 0.25, 0.25, 0.49])
me_icosphere_001.use_remesh_fix_poles = True
me_icosphere_001.use_remesh_preserve_attributes = False
me_icosphere_001.update()
me_cube_002 = bpy.data.meshes.new('Cube.002')
me_cube_002.from_pydata([(1.47, 1.859, 1.434), (1.47, -2.021, 1.434), (0.05177, -1.934, 3.782), (0.05177, 1.945, 3.782), (1.453, -0.6386, 1.241), (1.453, 0.4885, 1.241), (0.03499, 0.5636, 3.589), (0.03499, -0.5636, 3.589)], [], [(5, 0, 3, 6), (4, 5, 6, 7), (1, 4, 7, 2)])
_uv = me_cube_002.uv_layers.new(name='UVMap')
_uv.uv.foreach_set('vector', [0.625, 0.5833, 0.625, 0.5, 0.625, 0.5, 0.625, 0.5833, 0.625, 0.6667, 0.625, 0.5833, 0.625, 0.5833, 0.625, 0.6667, 0.625, 0.75, 0.625, 0.6667, 0.625, 0.6667, 0.625, 0.75])
me_cube_002.materials.append(mat_material)
me_cube_002.use_remesh_preserve_volume = False
me_cube_002.use_remesh_preserve_attributes = False
me_cube_002.use_mirror_vertex_groups = False
me_cube_002.update()
me_cube_002.normals_split_custom_set([tuple(v) for v in zip(*[iter([0.8509, -0.0233, 0.5248, 0.8495, -0.1424, 0.508, 0.8495, -0.1424, 0.5081, 0.8813, -0.08447, 0.4649, 0.8544, 0.06013, 0.5161, 0.8234, 0.001644, 0.5675, 0.8544, -0.06013, 0.5161, 0.8855, -0.001644, 0.4646, 0.852, 0.1418, 0.5039, 0.8217, 0.08392, 0.5637, 0.8535, 0.02275, 0.5206, 0.8521, 0.1418, 0.5039])] * 3)])

# ---- objects
ob_house = bpy.data.objects.new('House', me_cube)
ob_camera = bpy.data.objects.new('Camera', cam_camera)
ob_cylinder = bpy.data.objects.new('Cylinder', me_cylinder_001)
ob_roundtree = bpy.data.objects.new('RoundTree', me_icosphere)
ob_pinetree = bpy.data.objects.new('PineTree', me_icosphere_001)
ob_roof = bpy.data.objects.new('Roof', me_cube_002)

# ---- transforms, parenting, visibility, modifiers, constraints
ob_house.location = (-1.209, 0.0, 0.3889)
ob_house.rotation_euler = (0.0, -0.09664, -0.07565)
ob_house.scale = (0.775, 0.775, 0.6945)
ob_house.lock_rotations_4d = False
ob_house.empty_display_type = 'ARROWS'
ob_house.lineart.crease_threshold = 0.0
ob_camera.location = (7.359, -6.926, 4.958)
ob_camera.rotation_euler = (1.109, 0.0, 0.8149)
ob_camera.lock_rotations_4d = False
ob_camera.empty_display_type = 'ARROWS'
ob_camera.color = (0.0, 0.0, 0.0, 0.0)
ob_camera.display_type = 'WIRE'
ob_camera.lineart.crease_threshold = 0.0
ob_cylinder.location = (0.0, 0.0, -1.0)
ob_roundtree.location = (1.587, 0.5582, 0.4312)
ob_roundtree.rotation_euler = (-0.05087, 0.2115, -0.09182)
ob_roundtree.scale = (0.5534, 0.5534, 0.5534)
ob_pinetree.location = (2.016, 1.195, 0.2555)
ob_pinetree.rotation_euler = (-0.2023, 0.2735, -0.05532)
ob_pinetree.scale = (0.5534, 0.5534, 0.5534)
ob_roof.location = (-1.209, 0.0, 0.3889)
ob_roof.rotation_euler = (0.0, -0.09664, -0.07565)
ob_roof.scale = (0.775, 0.775, 0.6945)
ob_roof.lock_rotations_4d = False
ob_roof.empty_display_type = 'ARROWS'
ob_roof.lineart.crease_threshold = 0.0

# ---- collection membership
col_collection.objects.link(ob_house)
col_collection.objects.link(ob_camera)
col_collection.objects.link(ob_cylinder)
col_collection.objects.link(ob_roundtree)
col_collection.objects.link(ob_pinetree)
col_collection.objects.link(ob_roof)

# ---- scene / render settings (as saved in the file)
scene.camera = ob_camera
scene.frame_start = 1; scene.frame_end = 250; scene.frame_set(1)
scene.render.engine = 'BLENDER_EEVEE_NEXT'
scene.cycles.sampling_pattern = 'TABULATED_SOBOL'
scene.cycles.use_light_tree = False
scene.view_settings.view_transform = 'Filmic'
bpy.context.view_layer.update()

# ---- added for rendering (the .blend has no usable light): sun
light_auto_sun = bpy.data.lights.new('AutoSun', 'SUN')
light_auto_sun.energy = 3.0
light_auto_sun.angle = 0.0523599
ob_auto_sun = bpy.data.objects.new('AutoSun', light_auto_sun)
scene.collection.objects.link(ob_auto_sun)
ob_auto_sun.rotation_euler = (0.872665, 0.174533, 0.523599)
bpy.context.view_layer.update()
